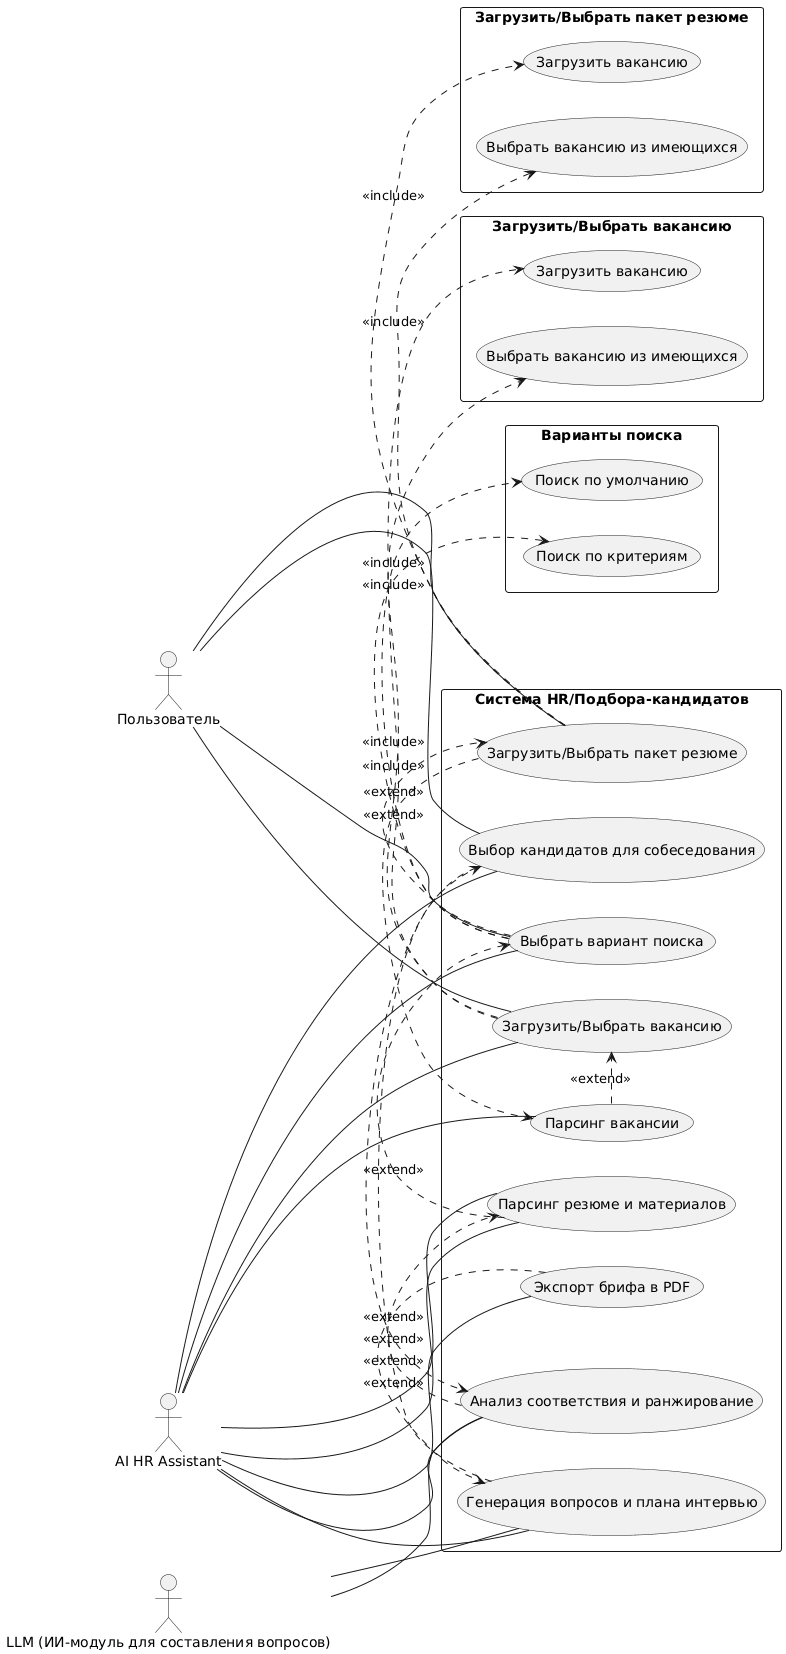

The diagram above was rendered by PlantUML. Its source (embedded in the PNG):
@startuml
left to right direction
actor "Пользователь" as User
actor "AI HR Assistant" as System
actor "LLM (ИИ-модуль для составления вопросов)" as LLM

rectangle "Система HR/Подбора-кандидатов" {
  usecase "Загрузить/Выбрать вакансию" as UC1
  usecase "Выбрать вариант поиска" as UC2
  usecase "Парсинг резюме и материалов" as UC3
  usecase "Анализ соответствия и ранжирование" as UC4
  usecase "Выбор кандидатов для собеседования" as UC5
  usecase "Генерация вопросов и плана интервью" as UC6
  usecase "Экспорт брифа в PDF" as UC8
  usecase "Загрузить/Выбрать пакет резюме" as UC13
  usecase "Парсинг вакансии" as UC16
}

rectangle "Варианты поиска" {
  usecase "Поиск по умолчанию" as UC9
  usecase "Поиск по критериям" as UC10
}
rectangle "Загрузить/Выбрать вакансию" {
  usecase "Загрузить вакансию" as UC11
  usecase "Выбрать вакансию из имеющихся" as UC12
}
rectangle "Загрузить/Выбрать пакет резюме" {
  usecase "Загрузить вакансию" as UC14
  usecase "Выбрать вакансию из имеющихся" as UC15
}
' --- Связи акторов ---
User -- UC1
User -- UC13
User -- UC2
User -- UC5
System -- UC1
System -- UC3
System -- UC2
System -- UC3
System -- UC4
System -- UC5
System -- UC6
System -- UC8
System -- UC16
LLM -- UC6
LLM -- UC4

' --- include / extend ---
UC2 .> UC9 : <<include>>
UC2 .> UC10 : <<include>>
UC1 .> UC11 : <<include>>
UC1 .> UC12 : <<include>>
UC13 .> UC14 : <<include>>
UC13 .> UC15 : <<include>>
UC16 .> UC1 : <<extend>>
UC13 .> UC16 : <<extend>>
UC2 .> UC13 : <<extend>>
UC3 .> UC2 : <<extend>>
UC4 .> UC3 : <<extend>>
UC5 .> UC4 : <<extend>>
UC6 .> UC5 : <<extend>>
UC8 .> UC6 : <<extend>>
@enduml